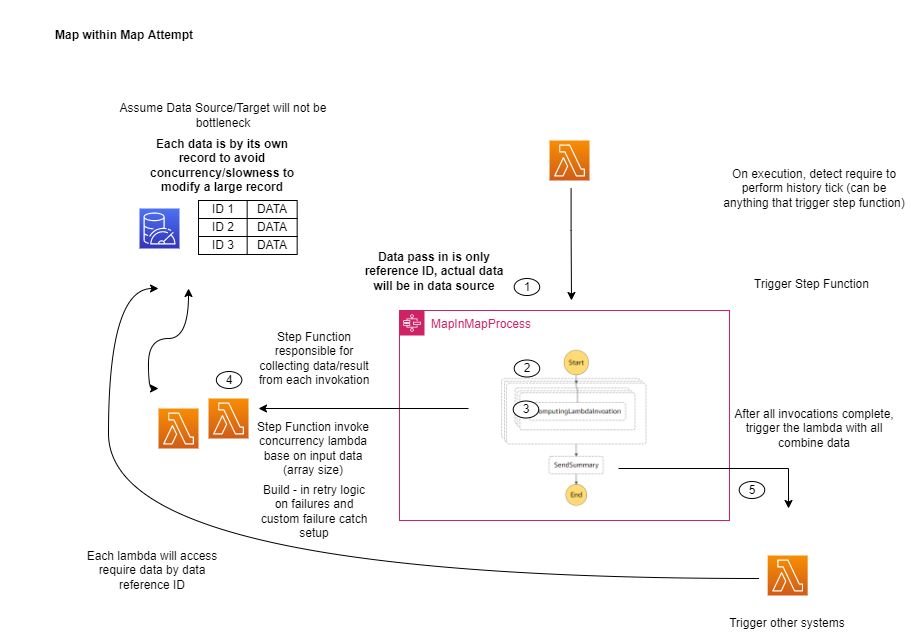

The diagram above was exported from draw.io. Its source (the exported page's mxGraphModel, read from the mxfile embedded in the PNG):
<mxGraphModel dx="1422" dy="737" grid="1" gridSize="10" guides="1" tooltips="1" connect="1" arrows="1" fold="1" page="1" pageScale="1" pageWidth="850" pageHeight="1100" math="0" shadow="0">
  <root>
    <mxCell id="KPYf6semfRpnMVnihaU5-0" />
    <mxCell id="KPYf6semfRpnMVnihaU5-1" parent="KPYf6semfRpnMVnihaU5-0" />
    <mxCell id="Crlp26OT-ssIaPsn8fQk-0" value="MapInMapProcess" style="points=[[0,0],[0.25,0],[0.5,0],[0.75,0],[1,0],[1,0.25],[1,0.5],[1,0.75],[1,1],[0.75,1],[0.5,1],[0.25,1],[0,1],[0,0.75],[0,0.5],[0,0.25]];outlineConnect=0;gradientColor=none;html=1;whiteSpace=wrap;fontSize=12;fontStyle=0;container=1;pointerEvents=0;collapsible=0;recursiveResize=0;shape=mxgraph.aws4.group;grIcon=mxgraph.aws4.group_aws_step_functions_workflow;strokeColor=#CD2264;fillColor=none;verticalAlign=top;align=left;spacingLeft=30;fontColor=#CD2264;dashed=0;" vertex="1" parent="KPYf6semfRpnMVnihaU5-1">
      <mxGeometry x="450" y="340" width="330" height="210" as="geometry" />
    </mxCell>
    <mxCell id="ln_nKGsYrwCYmUp9fC3I-0" value="Build - in retry logic on failures and custom failure catch setup" style="text;html=1;strokeColor=none;fillColor=none;align=center;verticalAlign=middle;whiteSpace=wrap;rounded=0;" vertex="1" parent="Crlp26OT-ssIaPsn8fQk-0">
      <mxGeometry x="-140" y="186" width="110" height="30" as="geometry" />
    </mxCell>
    <mxCell id="KPYf6semfRpnMVnihaU5-5" value="" style="shape=image;verticalLabelPosition=bottom;labelBackgroundColor=#ffffff;verticalAlign=top;aspect=fixed;imageAspect=0;image=data:image/png,(base64 omitted: 28440 chars);" parent="KPYf6semfRpnMVnihaU5-1" vertex="1">
      <mxGeometry x="478.7" y="374" width="296.41" height="168" as="geometry" />
    </mxCell>
    <mxCell id="KPYf6semfRpnMVnihaU5-6" value="" style="edgeStyle=orthogonalEdgeStyle;rounded=0;orthogonalLoop=1;jettySize=auto;html=1;" parent="KPYf6semfRpnMVnihaU5-1" edge="1">
      <mxGeometry relative="1" as="geometry">
        <mxPoint x="621.5999999999999" y="218" as="sourcePoint" />
        <mxPoint x="622" y="330" as="targetPoint" />
        <Array as="points">
          <mxPoint x="622" y="260" />
          <mxPoint x="622" y="260" />
        </Array>
      </mxGeometry>
    </mxCell>
    <mxCell id="KPYf6semfRpnMVnihaU5-11" value="On execution, detect require to perform history tick (can be anything that trigger step function)" style="text;html=1;strokeColor=none;fillColor=none;align=center;verticalAlign=middle;whiteSpace=wrap;rounded=0;" parent="KPYf6semfRpnMVnihaU5-1" vertex="1">
      <mxGeometry x="770.1100000000001" y="188" width="190" height="60" as="geometry" />
    </mxCell>
    <mxCell id="KPYf6semfRpnMVnihaU5-12" value="Trigger Step Function" style="text;html=1;strokeColor=none;fillColor=none;align=center;verticalAlign=middle;whiteSpace=wrap;rounded=0;" parent="KPYf6semfRpnMVnihaU5-1" vertex="1">
      <mxGeometry x="775.1100000000001" y="284" width="175" height="60" as="geometry" />
    </mxCell>
    <mxCell id="KPYf6semfRpnMVnihaU5-13" value="Step Function invoke concurrency lambda base on input data (array size)" style="text;html=1;strokeColor=none;fillColor=none;align=center;verticalAlign=middle;whiteSpace=wrap;rounded=0;" parent="KPYf6semfRpnMVnihaU5-1" vertex="1">
      <mxGeometry x="297.66" y="448" width="132.34" height="60" as="geometry" />
    </mxCell>
    <mxCell id="KPYf6semfRpnMVnihaU5-14" value="Step Function responsible for collecting data/result from each invokation" style="text;html=1;strokeColor=none;fillColor=none;align=center;verticalAlign=middle;whiteSpace=wrap;rounded=0;" parent="KPYf6semfRpnMVnihaU5-1" vertex="1">
      <mxGeometry x="299.01" y="358" width="131.51" height="60" as="geometry" />
    </mxCell>
    <mxCell id="KPYf6semfRpnMVnihaU5-15" style="edgeStyle=orthogonalEdgeStyle;rounded=0;orthogonalLoop=1;jettySize=auto;html=1;" parent="KPYf6semfRpnMVnihaU5-1" edge="1">
      <mxGeometry relative="1" as="geometry">
        <mxPoint x="309.00999999999993" y="438" as="targetPoint" />
        <mxPoint x="519.01" y="438" as="sourcePoint" />
      </mxGeometry>
    </mxCell>
    <mxCell id="KPYf6semfRpnMVnihaU5-17" style="edgeStyle=orthogonalEdgeStyle;rounded=0;orthogonalLoop=1;jettySize=auto;html=1;" parent="KPYf6semfRpnMVnihaU5-1" edge="1">
      <mxGeometry relative="1" as="geometry">
        <mxPoint x="839.01" y="538" as="targetPoint" />
        <mxPoint x="669.01" y="498" as="sourcePoint" />
      </mxGeometry>
    </mxCell>
    <mxCell id="KPYf6semfRpnMVnihaU5-18" value="After all invocations complete, trigger the lambda with all combine data" style="text;html=1;strokeColor=none;fillColor=none;align=center;verticalAlign=middle;whiteSpace=wrap;rounded=0;" parent="KPYf6semfRpnMVnihaU5-1" vertex="1">
      <mxGeometry x="775.1100000000001" y="428" width="180" height="60" as="geometry" />
    </mxCell>
    <mxCell id="KPYf6semfRpnMVnihaU5-19" value="Assume Data Source/Target will not be bottleneck" style="text;html=1;strokeColor=none;fillColor=none;align=center;verticalAlign=middle;whiteSpace=wrap;rounded=0;" parent="KPYf6semfRpnMVnihaU5-1" vertex="1">
      <mxGeometry x="153.01000000000002" y="130" width="242" height="30" as="geometry" />
    </mxCell>
    <mxCell id="KPYf6semfRpnMVnihaU5-20" value="&lt;b&gt;Data pass in is only reference ID, actual data will be in data source&lt;/b&gt;" style="text;html=1;strokeColor=none;fillColor=none;align=center;verticalAlign=middle;whiteSpace=wrap;rounded=0;" parent="KPYf6semfRpnMVnihaU5-1" vertex="1">
      <mxGeometry x="410" y="266" width="150" height="70" as="geometry" />
    </mxCell>
    <mxCell id="KPYf6semfRpnMVnihaU5-21" value="" style="curved=1;endArrow=classic;html=1;rounded=0;edgeStyle=orthogonalEdgeStyle;startArrow=classic;startFill=1;" parent="KPYf6semfRpnMVnihaU5-1" edge="1">
      <mxGeometry width="50" height="50" relative="1" as="geometry">
        <mxPoint x="209.00999999999993" y="418" as="sourcePoint" />
        <mxPoint x="239.00999999999993" y="318" as="targetPoint" />
        <Array as="points">
          <mxPoint x="199.01000000000002" y="418" />
          <mxPoint x="149.01000000000002" y="368" />
        </Array>
      </mxGeometry>
    </mxCell>
    <mxCell id="KPYf6semfRpnMVnihaU5-22" value="" style="curved=1;endArrow=classic;html=1;rounded=0;edgeStyle=orthogonalEdgeStyle;" parent="KPYf6semfRpnMVnihaU5-1" edge="1">
      <mxGeometry width="50" height="50" relative="1" as="geometry">
        <mxPoint x="809.01" y="608" as="sourcePoint" />
        <mxPoint x="209.00999999999993" y="318" as="targetPoint" />
        <Array as="points">
          <mxPoint x="159.01000000000002" y="608" />
          <mxPoint x="159.01000000000002" y="318" />
        </Array>
      </mxGeometry>
    </mxCell>
    <mxCell id="KPYf6semfRpnMVnihaU5-23" value="ID 1" style="rounded=0;whiteSpace=wrap;html=1;" parent="KPYf6semfRpnMVnihaU5-1" vertex="1">
      <mxGeometry x="249.01" y="230" width="50" height="18" as="geometry" />
    </mxCell>
    <mxCell id="KPYf6semfRpnMVnihaU5-24" value="ID 2" style="rounded=0;whiteSpace=wrap;html=1;" parent="KPYf6semfRpnMVnihaU5-1" vertex="1">
      <mxGeometry x="249.01" y="248" width="50" height="18" as="geometry" />
    </mxCell>
    <mxCell id="KPYf6semfRpnMVnihaU5-25" value="ID 3" style="rounded=0;whiteSpace=wrap;html=1;" parent="KPYf6semfRpnMVnihaU5-1" vertex="1">
      <mxGeometry x="249.01" y="266" width="50" height="18" as="geometry" />
    </mxCell>
    <mxCell id="KPYf6semfRpnMVnihaU5-26" value="DATA" style="rounded=0;whiteSpace=wrap;html=1;" parent="KPYf6semfRpnMVnihaU5-1" vertex="1">
      <mxGeometry x="297.65999999999997" y="230" width="50" height="18" as="geometry" />
    </mxCell>
    <mxCell id="KPYf6semfRpnMVnihaU5-27" value="DATA" style="rounded=0;whiteSpace=wrap;html=1;" parent="KPYf6semfRpnMVnihaU5-1" vertex="1">
      <mxGeometry x="297.65999999999997" y="248" width="50" height="18" as="geometry" />
    </mxCell>
    <mxCell id="KPYf6semfRpnMVnihaU5-28" value="DATA" style="rounded=0;whiteSpace=wrap;html=1;" parent="KPYf6semfRpnMVnihaU5-1" vertex="1">
      <mxGeometry x="297.65999999999997" y="266" width="50" height="18" as="geometry" />
    </mxCell>
    <mxCell id="KPYf6semfRpnMVnihaU5-29" value="&lt;b&gt;Each data is by its own record to avoid concurrency/slowness to modify a large record&lt;/b&gt;" style="text;html=1;strokeColor=none;fillColor=none;align=center;verticalAlign=middle;whiteSpace=wrap;rounded=0;" parent="KPYf6semfRpnMVnihaU5-1" vertex="1">
      <mxGeometry x="197.66000000000005" y="160" width="150" height="70" as="geometry" />
    </mxCell>
    <mxCell id="KPYf6semfRpnMVnihaU5-30" value="Each lambda will access require data by data reference ID" style="text;html=1;strokeColor=none;fillColor=none;align=center;verticalAlign=middle;whiteSpace=wrap;rounded=0;" parent="KPYf6semfRpnMVnihaU5-1" vertex="1">
      <mxGeometry x="129.01000000000002" y="585" width="148" height="30" as="geometry" />
    </mxCell>
    <mxCell id="KPYf6semfRpnMVnihaU5-31" value="Trigger other systems" style="text;html=1;strokeColor=none;fillColor=none;align=center;verticalAlign=middle;whiteSpace=wrap;rounded=0;" parent="KPYf6semfRpnMVnihaU5-1" vertex="1">
      <mxGeometry x="764.1700000000002" y="638" width="148" height="30" as="geometry" />
    </mxCell>
    <mxCell id="KPYf6semfRpnMVnihaU5-144" value="1" style="ellipse;whiteSpace=wrap;html=1;" parent="KPYf6semfRpnMVnihaU5-1" vertex="1">
      <mxGeometry x="564.7000000000002" y="308" width="25.5" height="17" as="geometry" />
    </mxCell>
    <mxCell id="KPYf6semfRpnMVnihaU5-145" value="2" style="ellipse;whiteSpace=wrap;html=1;" parent="KPYf6semfRpnMVnihaU5-1" vertex="1">
      <mxGeometry x="564.6999999999999" y="389.5" width="25.5" height="17" as="geometry" />
    </mxCell>
    <mxCell id="KPYf6semfRpnMVnihaU5-146" value="3" style="ellipse;whiteSpace=wrap;html=1;" parent="KPYf6semfRpnMVnihaU5-1" vertex="1">
      <mxGeometry x="563.6999999999999" y="430.5" width="25.5" height="17" as="geometry" />
    </mxCell>
    <mxCell id="KPYf6semfRpnMVnihaU5-147" value="4" style="ellipse;whiteSpace=wrap;html=1;" parent="KPYf6semfRpnMVnihaU5-1" vertex="1">
      <mxGeometry x="266.8499999999998" y="401" width="25.5" height="17" as="geometry" />
    </mxCell>
    <mxCell id="KPYf6semfRpnMVnihaU5-148" value="5" style="ellipse;whiteSpace=wrap;html=1;" parent="KPYf6semfRpnMVnihaU5-1" vertex="1">
      <mxGeometry x="789.7099999999999" y="511" width="25.5" height="17" as="geometry" />
    </mxCell>
    <mxCell id="TE83NCM6BmDpKMFdkU1A-0" value="&lt;b&gt;Map within Map Attempt&lt;/b&gt;" style="text;html=1;strokeColor=none;fillColor=none;align=center;verticalAlign=middle;whiteSpace=wrap;rounded=0;" parent="KPYf6semfRpnMVnihaU5-1" vertex="1">
      <mxGeometry x="50.68000000000001" y="30" width="248.33" height="70" as="geometry" />
    </mxCell>
    <mxCell id="37MhWVkCSVVXrVPRTMNy-0" value="" style="sketch=0;points=[[0,0,0],[0.25,0,0],[0.5,0,0],[0.75,0,0],[1,0,0],[0,1,0],[0.25,1,0],[0.5,1,0],[0.75,1,0],[1,1,0],[0,0.25,0],[0,0.5,0],[0,0.75,0],[1,0.25,0],[1,0.5,0],[1,0.75,0]];outlineConnect=0;fontColor=#232F3E;gradientColor=#4D72F3;gradientDirection=north;fillColor=#3334B9;strokeColor=#ffffff;dashed=0;verticalLabelPosition=bottom;verticalAlign=top;align=center;html=1;fontSize=12;fontStyle=0;aspect=fixed;shape=mxgraph.aws4.resourceIcon;resIcon=mxgraph.aws4.memorydb_for_redis;" vertex="1" parent="KPYf6semfRpnMVnihaU5-1">
      <mxGeometry x="190" y="238" width="40" height="40" as="geometry" />
    </mxCell>
    <mxCell id="wzD45ozEow6JzAurXtRL-0" value="" style="sketch=0;points=[[0,0,0],[0.25,0,0],[0.5,0,0],[0.75,0,0],[1,0,0],[0,1,0],[0.25,1,0],[0.5,1,0],[0.75,1,0],[1,1,0],[0,0.25,0],[0,0.5,0],[0,0.75,0],[1,0.25,0],[1,0.5,0],[1,0.75,0]];outlineConnect=0;fontColor=#232F3E;gradientColor=#F78E04;gradientDirection=north;fillColor=#D05C17;strokeColor=#ffffff;dashed=0;verticalLabelPosition=bottom;verticalAlign=top;align=center;html=1;fontSize=12;fontStyle=0;aspect=fixed;shape=mxgraph.aws4.resourceIcon;resIcon=mxgraph.aws4.lambda;" vertex="1" parent="KPYf6semfRpnMVnihaU5-1">
      <mxGeometry x="600" y="170" width="40" height="40" as="geometry" />
    </mxCell>
    <mxCell id="wzD45ozEow6JzAurXtRL-1" value="" style="sketch=0;points=[[0,0,0],[0.25,0,0],[0.5,0,0],[0.75,0,0],[1,0,0],[0,1,0],[0.25,1,0],[0.5,1,0],[0.75,1,0],[1,1,0],[0,0.25,0],[0,0.5,0],[0,0.75,0],[1,0.25,0],[1,0.5,0],[1,0.75,0]];outlineConnect=0;fontColor=#232F3E;gradientColor=#F78E04;gradientDirection=north;fillColor=#D05C17;strokeColor=#ffffff;dashed=0;verticalLabelPosition=bottom;verticalAlign=top;align=center;html=1;fontSize=12;fontStyle=0;aspect=fixed;shape=mxgraph.aws4.resourceIcon;resIcon=mxgraph.aws4.lambda;" vertex="1" parent="KPYf6semfRpnMVnihaU5-1">
      <mxGeometry x="259.01" y="428" width="40" height="40" as="geometry" />
    </mxCell>
    <mxCell id="wzD45ozEow6JzAurXtRL-2" value="" style="sketch=0;points=[[0,0,0],[0.25,0,0],[0.5,0,0],[0.75,0,0],[1,0,0],[0,1,0],[0.25,1,0],[0.5,1,0],[0.75,1,0],[1,1,0],[0,0.25,0],[0,0.5,0],[0,0.75,0],[1,0.25,0],[1,0.5,0],[1,0.75,0]];outlineConnect=0;fontColor=#232F3E;gradientColor=#F78E04;gradientDirection=north;fillColor=#D05C17;strokeColor=#ffffff;dashed=0;verticalLabelPosition=bottom;verticalAlign=top;align=center;html=1;fontSize=12;fontStyle=0;aspect=fixed;shape=mxgraph.aws4.resourceIcon;resIcon=mxgraph.aws4.lambda;" vertex="1" parent="KPYf6semfRpnMVnihaU5-1">
      <mxGeometry x="209.01" y="438" width="40" height="40" as="geometry" />
    </mxCell>
    <mxCell id="wzD45ozEow6JzAurXtRL-3" value="" style="sketch=0;points=[[0,0,0],[0.25,0,0],[0.5,0,0],[0.75,0,0],[1,0,0],[0,1,0],[0.25,1,0],[0.5,1,0],[0.75,1,0],[1,1,0],[0,0.25,0],[0,0.5,0],[0,0.75,0],[1,0.25,0],[1,0.5,0],[1,0.75,0]];outlineConnect=0;fontColor=#232F3E;gradientColor=#F78E04;gradientDirection=north;fillColor=#D05C17;strokeColor=#ffffff;dashed=0;verticalLabelPosition=bottom;verticalAlign=top;align=center;html=1;fontSize=12;fontStyle=0;aspect=fixed;shape=mxgraph.aws4.resourceIcon;resIcon=mxgraph.aws4.lambda;" vertex="1" parent="KPYf6semfRpnMVnihaU5-1">
      <mxGeometry x="818.17" y="585" width="40" height="40" as="geometry" />
    </mxCell>
  </root>
</mxGraphModel>